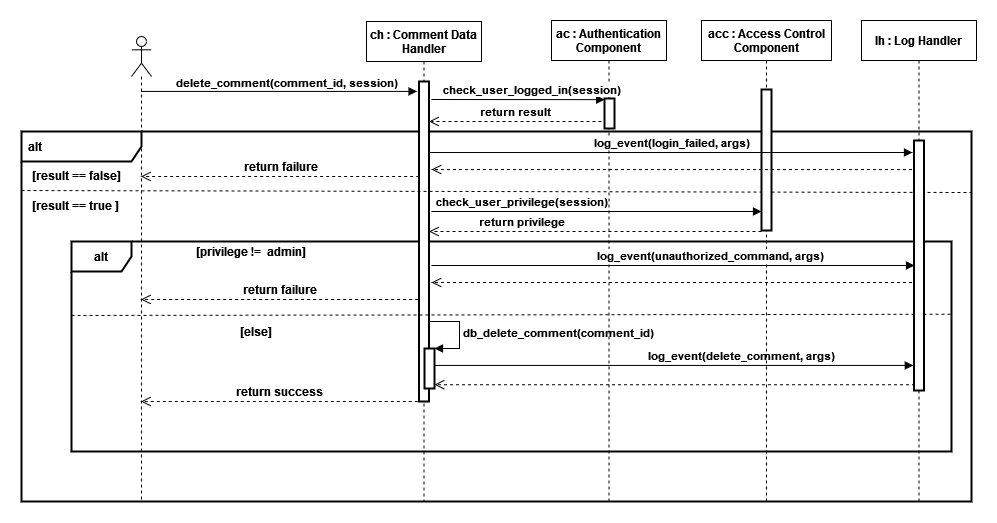

The diagram above was exported from draw.io. Its source (the exported page's mxGraphModel, read from the mxfile embedded in the PNG):
<mxGraphModel dx="1888" dy="564" grid="1" gridSize="10" guides="1" tooltips="1" connect="1" arrows="1" fold="1" page="1" pageScale="1" pageWidth="850" pageHeight="1100" math="0" shadow="0">
  <root>
    <mxCell id="0" />
    <mxCell id="1" parent="0" />
    <mxCell id="IfFnZldsuTPujF-EOs4x-30" value="&lt;font style=&quot;font-size: 12px&quot;&gt;&lt;b&gt;alt&lt;/b&gt;&lt;/font&gt;" style="shape=umlFrame;whiteSpace=wrap;html=1;width=120;height=30;boundedLbl=1;verticalAlign=middle;align=left;spacingLeft=5;strokeWidth=2;" parent="1" vertex="1">
      <mxGeometry x="-90" y="190" width="950" height="370" as="geometry" />
    </mxCell>
    <mxCell id="IfFnZldsuTPujF-EOs4x-45" value="&lt;b&gt;alt&lt;/b&gt;" style="shape=umlFrame;whiteSpace=wrap;html=1;fontSize=12;strokeWidth=2;" parent="1" vertex="1">
      <mxGeometry x="-40" y="300" width="880" height="210" as="geometry" />
    </mxCell>
    <mxCell id="IfFnZldsuTPujF-EOs4x-60" value="&lt;b&gt;check_user_privilege(session)&lt;/b&gt;" style="html=1;verticalAlign=bottom;endArrow=block;rounded=0;" parent="1" target="IfFnZldsuTPujF-EOs4x-62" edge="1">
      <mxGeometry x="-0.4563" width="80" relative="1" as="geometry">
        <mxPoint x="320" y="270" as="sourcePoint" />
        <mxPoint x="640" y="270" as="targetPoint" />
        <mxPoint as="offset" />
      </mxGeometry>
    </mxCell>
    <mxCell id="IfFnZldsuTPujF-EOs4x-31" value="ch : Comment Data&#10; Handler" style="shape=umlLifeline;perimeter=lifelinePerimeter;container=1;collapsible=0;recursiveResize=0;rounded=0;shadow=0;strokeWidth=1;fontStyle=1" parent="1" vertex="1">
      <mxGeometry x="255" y="80" width="115" height="480" as="geometry" />
    </mxCell>
    <mxCell id="IfFnZldsuTPujF-EOs4x-32" value="" style="points=[];perimeter=orthogonalPerimeter;rounded=0;shadow=0;strokeWidth=2;" parent="IfFnZldsuTPujF-EOs4x-31" vertex="1">
      <mxGeometry x="52.5" y="60" width="10" height="320" as="geometry" />
    </mxCell>
    <mxCell id="IfFnZldsuTPujF-EOs4x-67" value="" style="html=1;points=[];perimeter=orthogonalPerimeter;fontSize=11;strokeWidth=2;" parent="IfFnZldsuTPujF-EOs4x-31" vertex="1">
      <mxGeometry x="58" y="327" width="10" height="40" as="geometry" />
    </mxCell>
    <mxCell id="IfFnZldsuTPujF-EOs4x-68" value="&lt;b&gt;db_delete_comment(comment_id)&lt;/b&gt;" style="edgeStyle=orthogonalEdgeStyle;html=1;align=left;spacingLeft=2;endArrow=block;rounded=0;entryX=1;entryY=0;fontSize=11;" parent="IfFnZldsuTPujF-EOs4x-31" target="IfFnZldsuTPujF-EOs4x-67" edge="1">
      <mxGeometry relative="1" as="geometry">
        <mxPoint x="63" y="300" as="sourcePoint" />
        <Array as="points">
          <mxPoint x="93" y="300" />
          <mxPoint x="93" y="327" />
        </Array>
      </mxGeometry>
    </mxCell>
    <mxCell id="IfFnZldsuTPujF-EOs4x-33" value="" style="shape=umlLifeline;participant=umlActor;perimeter=lifelinePerimeter;whiteSpace=wrap;html=1;container=1;collapsible=0;recursiveResize=0;verticalAlign=top;spacingTop=36;outlineConnect=0;" parent="1" vertex="1">
      <mxGeometry x="20" y="95" width="20" height="465" as="geometry" />
    </mxCell>
    <mxCell id="IfFnZldsuTPujF-EOs4x-34" value="" style="html=1;verticalAlign=bottom;endArrow=block;rounded=0;entryX=-0.195;entryY=0.031;entryDx=0;entryDy=0;entryPerimeter=0;" parent="1" source="IfFnZldsuTPujF-EOs4x-33" target="IfFnZldsuTPujF-EOs4x-32" edge="1">
      <mxGeometry width="80" relative="1" as="geometry">
        <mxPoint x="140" y="149" as="sourcePoint" />
        <mxPoint x="300" y="150" as="targetPoint" />
      </mxGeometry>
    </mxCell>
    <mxCell id="IfFnZldsuTPujF-EOs4x-59" value="&lt;b&gt;delete_comment(comment_id, session)&lt;br&gt;&lt;/b&gt;" style="edgeLabel;html=1;align=center;verticalAlign=middle;resizable=0;points=[];" parent="IfFnZldsuTPujF-EOs4x-34" vertex="1" connectable="0">
      <mxGeometry x="-0.0988" y="1" relative="1" as="geometry">
        <mxPoint x="21" y="-8" as="offset" />
      </mxGeometry>
    </mxCell>
    <mxCell id="IfFnZldsuTPujF-EOs4x-35" value="ac : Authentication&#10; Component" style="shape=umlLifeline;perimeter=lifelinePerimeter;container=1;collapsible=0;recursiveResize=0;rounded=0;shadow=0;strokeWidth=1;fontStyle=1" parent="1" vertex="1">
      <mxGeometry x="440" y="79" width="115" height="481" as="geometry" />
    </mxCell>
    <mxCell id="IfFnZldsuTPujF-EOs4x-36" value="" style="points=[];perimeter=orthogonalPerimeter;rounded=0;shadow=0;strokeWidth=2;" parent="IfFnZldsuTPujF-EOs4x-35" vertex="1">
      <mxGeometry x="53" y="78" width="10" height="30" as="geometry" />
    </mxCell>
    <mxCell id="IfFnZldsuTPujF-EOs4x-38" value="&lt;b&gt;check_user_logged_in(session)&lt;/b&gt;" style="html=1;verticalAlign=bottom;endArrow=block;rounded=0;entryX=0.021;entryY=0.038;entryDx=0;entryDy=0;entryPerimeter=0;" parent="1" target="IfFnZldsuTPujF-EOs4x-36" edge="1">
      <mxGeometry x="0.1547" width="80" relative="1" as="geometry">
        <mxPoint x="320" y="158" as="sourcePoint" />
        <mxPoint x="520" y="158" as="targetPoint" />
        <mxPoint as="offset" />
      </mxGeometry>
    </mxCell>
    <mxCell id="IfFnZldsuTPujF-EOs4x-39" value="&lt;b&gt;return result&lt;br&gt;&lt;/b&gt;" style="html=1;verticalAlign=bottom;endArrow=open;dashed=1;endSize=8;rounded=0;" parent="1" target="IfFnZldsuTPujF-EOs4x-32" edge="1">
      <mxGeometry relative="1" as="geometry">
        <mxPoint x="490" y="180" as="sourcePoint" />
        <mxPoint x="560" y="180" as="targetPoint" />
      </mxGeometry>
    </mxCell>
    <mxCell id="IfFnZldsuTPujF-EOs4x-41" value="" style="endArrow=none;dashed=1;html=1;strokeWidth=1;rounded=0;endSize=6;exitX=0;exitY=1;exitDx=0;exitDy=0;" parent="1" source="IfFnZldsuTPujF-EOs4x-43" edge="1">
      <mxGeometry width="50" height="50" relative="1" as="geometry">
        <mxPoint x="-4" y="249.99999999999977" as="sourcePoint" />
        <mxPoint x="860" y="251" as="targetPoint" />
      </mxGeometry>
    </mxCell>
    <mxCell id="IfFnZldsuTPujF-EOs4x-42" value="&lt;b&gt;[result == true ]&lt;br&gt;&lt;/b&gt;" style="text;html=1;strokeColor=none;fillColor=none;align=center;verticalAlign=middle;whiteSpace=wrap;rounded=0;" parent="1" vertex="1">
      <mxGeometry x="-90" y="249" width="110" height="30" as="geometry" />
    </mxCell>
    <mxCell id="IfFnZldsuTPujF-EOs4x-43" value="&lt;b&gt;[result == false]&lt;/b&gt;" style="text;html=1;strokeColor=none;fillColor=none;align=center;verticalAlign=middle;whiteSpace=wrap;rounded=0;" parent="1" vertex="1">
      <mxGeometry x="-90" y="219" width="110" height="30" as="geometry" />
    </mxCell>
    <mxCell id="IfFnZldsuTPujF-EOs4x-44" value="&lt;b&gt;return failure&lt;br&gt;&lt;/b&gt;" style="html=1;verticalAlign=bottom;endArrow=open;dashed=1;endSize=8;rounded=0;fontSize=12;strokeWidth=1;exitX=0.016;exitY=0.476;exitDx=0;exitDy=0;exitPerimeter=0;" parent="1" edge="1">
      <mxGeometry relative="1" as="geometry">
        <mxPoint x="307.65999999999985" y="234.96000000000004" as="sourcePoint" />
        <mxPoint x="29.5" y="234.96000000000004" as="targetPoint" />
      </mxGeometry>
    </mxCell>
    <mxCell id="IfFnZldsuTPujF-EOs4x-46" value="&lt;div&gt;&lt;b&gt;[privilege !=&amp;nbsp; admin]&lt;/b&gt;&lt;/div&gt;" style="text;html=1;strokeColor=none;fillColor=none;align=center;verticalAlign=middle;whiteSpace=wrap;rounded=0;fontSize=12;" parent="1" vertex="1">
      <mxGeometry x="30" y="300" width="220" height="20" as="geometry" />
    </mxCell>
    <mxCell id="IfFnZldsuTPujF-EOs4x-47" value="&lt;b&gt;[else]&lt;/b&gt;" style="text;html=1;strokeColor=none;fillColor=none;align=center;verticalAlign=middle;whiteSpace=wrap;rounded=0;fontSize=12;" parent="1" vertex="1">
      <mxGeometry x="60" y="380" width="170" height="20" as="geometry" />
    </mxCell>
    <mxCell id="IfFnZldsuTPujF-EOs4x-48" value="" style="endArrow=none;dashed=1;html=1;rounded=0;fontSize=12;endSize=6;strokeWidth=1;entryX=1;entryY=0.442;entryDx=0;entryDy=0;entryPerimeter=0;exitX=0;exitY=0.352;exitDx=0;exitDy=0;exitPerimeter=0;" parent="1" source="IfFnZldsuTPujF-EOs4x-45" edge="1">
      <mxGeometry width="50" height="50" relative="1" as="geometry">
        <mxPoint x="20" y="373" as="sourcePoint" />
        <mxPoint x="840" y="372.72" as="targetPoint" />
        <Array as="points" />
      </mxGeometry>
    </mxCell>
    <mxCell id="IfFnZldsuTPujF-EOs4x-51" value="&lt;b&gt;return success&lt;br&gt;&lt;/b&gt;" style="html=1;verticalAlign=bottom;endArrow=open;dashed=1;endSize=8;rounded=0;fontSize=12;strokeWidth=1;exitX=-0.13;exitY=1;exitDx=0;exitDy=0;exitPerimeter=0;" parent="1" source="IfFnZldsuTPujF-EOs4x-32" target="IfFnZldsuTPujF-EOs4x-33" edge="1">
      <mxGeometry relative="1" as="geometry">
        <mxPoint x="310" y="410" as="sourcePoint" />
        <mxPoint x="230" y="410" as="targetPoint" />
      </mxGeometry>
    </mxCell>
    <mxCell id="IfFnZldsuTPujF-EOs4x-52" value="&lt;b&gt;return failure&lt;br&gt;&lt;/b&gt;" style="html=1;verticalAlign=bottom;endArrow=open;dashed=1;endSize=8;rounded=0;fontSize=12;strokeWidth=1;exitX=0.016;exitY=0.476;exitDx=0;exitDy=0;exitPerimeter=0;" parent="1" edge="1">
      <mxGeometry relative="1" as="geometry">
        <mxPoint x="306.65999999999985" y="357.96000000000004" as="sourcePoint" />
        <mxPoint x="29.5" y="357.96000000000004" as="targetPoint" />
      </mxGeometry>
    </mxCell>
    <mxCell id="IfFnZldsuTPujF-EOs4x-53" value="lh : Log Handler" style="shape=umlLifeline;perimeter=lifelinePerimeter;container=1;collapsible=0;recursiveResize=0;rounded=0;shadow=0;strokeWidth=1;fontStyle=1" parent="1" vertex="1">
      <mxGeometry x="750" y="79" width="115" height="481" as="geometry" />
    </mxCell>
    <mxCell id="i9UBI03PLvEVBWmQl84J-3" value="" style="points=[];perimeter=orthogonalPerimeter;rounded=0;shadow=0;strokeWidth=2;" parent="IfFnZldsuTPujF-EOs4x-53" vertex="1">
      <mxGeometry x="52.5" y="120" width="10" height="250" as="geometry" />
    </mxCell>
    <mxCell id="IfFnZldsuTPujF-EOs4x-55" value="&lt;font style=&quot;font-size: 11px&quot;&gt;&lt;b&gt;log_event(delete_comment, args)&lt;br&gt;&lt;/b&gt;&lt;/font&gt;" style="html=1;verticalAlign=bottom;endArrow=block;rounded=0;fontSize=12;endSize=6;strokeWidth=1;entryX=-0.071;entryY=-0.003;entryDx=0;entryDy=0;entryPerimeter=0;" parent="1" edge="1">
      <mxGeometry x="0.2824" width="80" relative="1" as="geometry">
        <mxPoint x="323" y="423.94000000000005" as="sourcePoint" />
        <mxPoint x="801.79" y="423.94000000000005" as="targetPoint" />
        <mxPoint as="offset" />
      </mxGeometry>
    </mxCell>
    <mxCell id="IfFnZldsuTPujF-EOs4x-56" value="" style="html=1;verticalAlign=bottom;endArrow=open;dashed=1;endSize=8;rounded=0;fontSize=12;strokeWidth=1;exitX=0.098;exitY=1.01;exitDx=0;exitDy=0;exitPerimeter=0;" parent="1" edge="1">
      <mxGeometry relative="1" as="geometry">
        <mxPoint x="803.48" y="443.20000000000005" as="sourcePoint" />
        <mxPoint x="323" y="443.20000000000005" as="targetPoint" />
      </mxGeometry>
    </mxCell>
    <mxCell id="IfFnZldsuTPujF-EOs4x-61" value="acc : Access Control&#10;Component" style="shape=umlLifeline;perimeter=lifelinePerimeter;container=1;collapsible=0;recursiveResize=0;rounded=0;shadow=0;strokeWidth=1;fontStyle=1" parent="1" vertex="1">
      <mxGeometry x="590" y="79" width="130" height="481" as="geometry" />
    </mxCell>
    <mxCell id="IfFnZldsuTPujF-EOs4x-49" value="&lt;font style=&quot;font-size: 11px&quot;&gt;&lt;b&gt;return privilege&lt;br&gt;&lt;/b&gt;&lt;/font&gt;" style="html=1;verticalAlign=bottom;endArrow=open;dashed=1;endSize=8;rounded=0;fontSize=12;strokeWidth=1;" parent="IfFnZldsuTPujF-EOs4x-61" target="IfFnZldsuTPujF-EOs4x-32" edge="1">
      <mxGeometry x="0.4436" relative="1" as="geometry">
        <mxPoint x="60" y="211" as="sourcePoint" />
        <mxPoint x="-155.32999999999998" y="210.72000000000003" as="targetPoint" />
        <mxPoint as="offset" />
      </mxGeometry>
    </mxCell>
    <mxCell id="IfFnZldsuTPujF-EOs4x-62" value="" style="points=[];perimeter=orthogonalPerimeter;rounded=0;shadow=0;strokeWidth=2;" parent="IfFnZldsuTPujF-EOs4x-61" vertex="1">
      <mxGeometry x="60" y="69" width="10" height="141" as="geometry" />
    </mxCell>
    <mxCell id="i9UBI03PLvEVBWmQl84J-1" value="&lt;font style=&quot;font-size: 11px&quot;&gt;&lt;b&gt;log_event(unauthorized_command, args)&lt;br&gt;&lt;/b&gt;&lt;/font&gt;" style="html=1;verticalAlign=bottom;endArrow=block;rounded=0;fontSize=12;endSize=6;strokeWidth=1;entryX=0.05;entryY=0.007;entryDx=0;entryDy=0;entryPerimeter=0;" parent="1" edge="1">
      <mxGeometry x="0.1571" width="80" relative="1" as="geometry">
        <mxPoint x="320" y="324" as="sourcePoint" />
        <mxPoint x="803" y="323.98" as="targetPoint" />
        <mxPoint as="offset" />
      </mxGeometry>
    </mxCell>
    <mxCell id="i9UBI03PLvEVBWmQl84J-2" value="" style="html=1;verticalAlign=bottom;endArrow=open;dashed=1;endSize=8;rounded=0;fontSize=12;strokeWidth=1;exitX=0.098;exitY=1.01;exitDx=0;exitDy=0;exitPerimeter=0;startSize=7;" parent="1" edge="1">
      <mxGeometry relative="1" as="geometry">
        <mxPoint x="800.48" y="341.00000000000006" as="sourcePoint" />
        <mxPoint x="320" y="341" as="targetPoint" />
      </mxGeometry>
    </mxCell>
    <mxCell id="i9UBI03PLvEVBWmQl84J-4" value="&lt;font style=&quot;font-size: 11px&quot;&gt;&lt;b&gt;log_event(login_failed, args)&lt;br&gt;&lt;/b&gt;&lt;/font&gt;" style="html=1;verticalAlign=bottom;endArrow=block;rounded=0;fontSize=12;endSize=6;strokeWidth=1;entryX=0.05;entryY=0.007;entryDx=0;entryDy=0;entryPerimeter=0;" parent="1" edge="1">
      <mxGeometry x="0.0021" width="80" relative="1" as="geometry">
        <mxPoint x="318" y="211.01999999999998" as="sourcePoint" />
        <mxPoint x="801" y="211" as="targetPoint" />
        <mxPoint as="offset" />
      </mxGeometry>
    </mxCell>
    <mxCell id="i9UBI03PLvEVBWmQl84J-5" value="" style="html=1;verticalAlign=bottom;endArrow=open;dashed=1;endSize=8;rounded=0;fontSize=12;strokeWidth=1;exitX=0.098;exitY=1.01;exitDx=0;exitDy=0;exitPerimeter=0;startSize=7;" parent="1" edge="1">
      <mxGeometry relative="1" as="geometry">
        <mxPoint x="800.48" y="228.01999999999998" as="sourcePoint" />
        <mxPoint x="320" y="228.01999999999998" as="targetPoint" />
      </mxGeometry>
    </mxCell>
  </root>
</mxGraphModel>